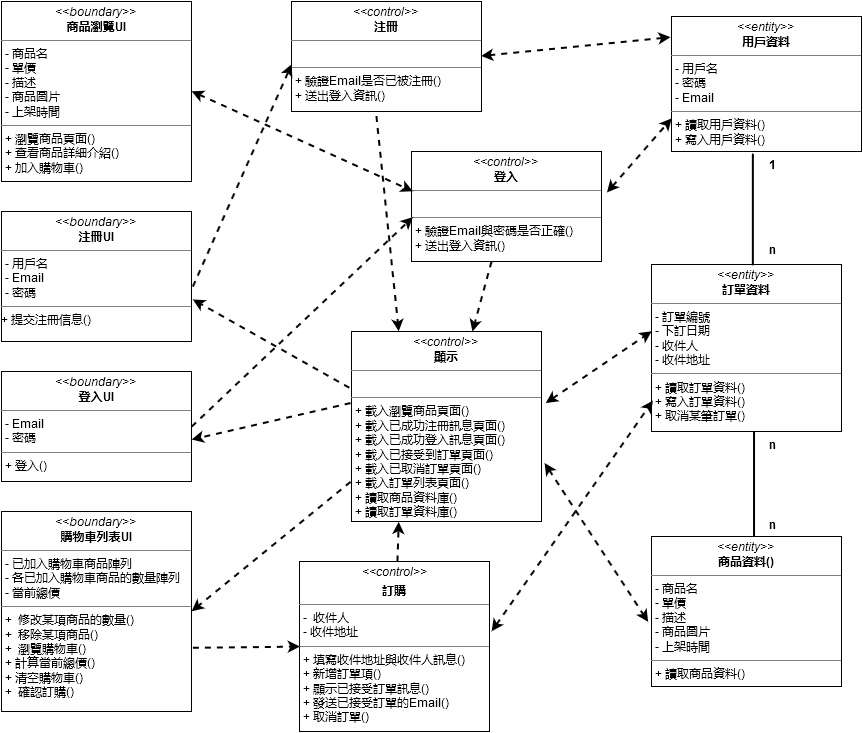

The diagram above was exported from draw.io. Its source (the exported page's mxGraphModel, read from the mxfile embedded in the PNG):
<mxGraphModel dx="1031" dy="552" grid="1" gridSize="10" guides="1" tooltips="1" connect="1" arrows="1" fold="1" page="1" pageScale="1" pageWidth="826" pageHeight="1169" math="0" shadow="0">
  <root>
    <mxCell id="0" />
    <mxCell id="1" parent="0" />
    <mxCell id="5d0e9185eef18b26-5" value="&lt;p style=&quot;margin: 0px ; margin-top: 4px ; text-align: center&quot;&gt;&lt;i&gt;&amp;lt;&amp;lt;boundary&amp;gt;&amp;gt;&lt;/i&gt;&lt;br&gt;&lt;b&gt;商品瀏覽UI&lt;/b&gt;&lt;/p&gt;&lt;hr size=&quot;1&quot;&gt;&lt;p style=&quot;margin: 0px ; margin-left: 4px&quot;&gt;- 商品名&lt;br&gt;- 單價&lt;/p&gt;&lt;p style=&quot;margin: 0px ; margin-left: 4px&quot;&gt;- 描述&lt;/p&gt;&lt;p style=&quot;margin: 0px ; margin-left: 4px&quot;&gt;- 商品圖片&lt;/p&gt;&lt;p style=&quot;margin: 0px ; margin-left: 4px&quot;&gt;- 上架時間&lt;/p&gt;&lt;hr size=&quot;1&quot;&gt;&lt;p style=&quot;margin: 0px ; margin-left: 4px&quot;&gt;+ 瀏覽商品頁面()&lt;br&gt;+ 查看商品詳細介紹()&lt;/p&gt;&lt;p style=&quot;margin: 0px ; margin-left: 4px&quot;&gt;+ 加入購物車()&lt;/p&gt;" style="verticalAlign=top;align=left;overflow=fill;fontSize=12;fontFamily=Helvetica;html=1;" vertex="1" parent="1">
      <mxGeometry x="20" y="410" width="190" height="180" as="geometry" />
    </mxCell>
    <mxCell id="5d0e9185eef18b26-6" value="&lt;p style=&quot;margin: 0px ; margin-top: 4px ; text-align: center&quot;&gt;&lt;i&gt;&amp;lt;&amp;lt;boundary&amp;gt;&amp;gt;&lt;/i&gt;&lt;br&gt;&lt;b&gt;注冊UI&lt;/b&gt;&lt;/p&gt;&lt;hr size=&quot;1&quot;&gt;&lt;p style=&quot;margin: 0px ; margin-left: 4px&quot;&gt;- 用戶名&lt;/p&gt;&lt;p style=&quot;margin: 0px ; margin-left: 4px&quot;&gt;- Email&lt;br&gt;- 密碼&lt;/p&gt;&lt;hr size=&quot;1&quot;&gt;+ 提交注冊信息()" style="verticalAlign=top;align=left;overflow=fill;fontSize=12;fontFamily=Helvetica;html=1;" vertex="1" parent="1">
      <mxGeometry x="20" y="620" width="190" height="130" as="geometry" />
    </mxCell>
    <mxCell id="5d0e9185eef18b26-7" value="&lt;p style=&quot;margin: 0px ; margin-top: 4px ; text-align: center&quot;&gt;&lt;i&gt;&amp;lt;&amp;lt;boundary&amp;gt;&amp;gt;&lt;/i&gt;&lt;br&gt;&lt;b&gt;登入UI&lt;/b&gt;&lt;/p&gt;&lt;hr size=&quot;1&quot;&gt;&lt;p style=&quot;margin: 0px ; margin-left: 4px&quot;&gt;&lt;span&gt;- Email&lt;/span&gt;&lt;br&gt;&lt;/p&gt;&lt;p style=&quot;margin: 0px ; margin-left: 4px&quot;&gt;- 密碼&lt;/p&gt;&lt;hr size=&quot;1&quot;&gt;&lt;p style=&quot;margin: 0px ; margin-left: 4px&quot;&gt;+ 登入()&lt;/p&gt;" style="verticalAlign=top;align=left;overflow=fill;fontSize=12;fontFamily=Helvetica;html=1;" vertex="1" parent="1">
      <mxGeometry x="20" y="780" width="190" height="110" as="geometry" />
    </mxCell>
    <mxCell id="5d0e9185eef18b26-8" value="&lt;p style=&quot;margin: 0px ; margin-top: 4px ; text-align: center&quot;&gt;&lt;i&gt;&amp;lt;&amp;lt;boundary&amp;gt;&amp;gt;&lt;/i&gt;&lt;br&gt;&lt;b&gt;購物車列表UI&lt;/b&gt;&lt;/p&gt;&lt;hr size=&quot;1&quot;&gt;&lt;p style=&quot;margin: 0px ; margin-left: 4px&quot;&gt;- 已加入購物車商品陣列&lt;br&gt;- 各已加入購物車商品的數量陣列&lt;/p&gt;&lt;p style=&quot;margin: 0px ; margin-left: 4px&quot;&gt;- 當前總價&lt;/p&gt;&lt;hr size=&quot;1&quot;&gt;&lt;p style=&quot;margin: 0px ; margin-left: 4px&quot;&gt;+ &amp;nbsp;修改某項商品的數量()&lt;br&gt;+&amp;nbsp; 移除某項商品()&lt;/p&gt;&lt;p style=&quot;margin: 0px ; margin-left: 4px&quot;&gt;+&amp;nbsp; 瀏覽購物車()&lt;/p&gt;&lt;p style=&quot;margin: 0px ; margin-left: 4px&quot;&gt;+ 計算當前總價()&lt;/p&gt;&lt;p style=&quot;margin: 0px ; margin-left: 4px&quot;&gt;+ 清空購物車()&lt;br&gt;&lt;/p&gt;&lt;p style=&quot;margin: 0px ; margin-left: 4px&quot;&gt;+&amp;nbsp; 確認訂購()&lt;/p&gt;" style="verticalAlign=top;align=left;overflow=fill;fontSize=12;fontFamily=Helvetica;html=1;" vertex="1" parent="1">
      <mxGeometry x="20" y="920" width="190" height="200" as="geometry" />
    </mxCell>
    <mxCell id="13412b14b736550d-1" value="&lt;p style=&quot;margin: 0px ; margin-top: 4px ; text-align: center&quot;&gt;&lt;i&gt;&amp;lt;&amp;lt;control&amp;gt;&amp;gt;&lt;/i&gt;&lt;br&gt;&lt;b&gt;顯示&lt;/b&gt;&lt;/p&gt;&lt;hr size=&quot;1&quot;&gt;&lt;p style=&quot;margin: 0px ; margin-left: 4px&quot;&gt;&lt;br&gt;&lt;/p&gt;&lt;hr size=&quot;1&quot;&gt;&lt;p style=&quot;margin: 0px ; margin-left: 4px&quot;&gt;+ 載入瀏覽商品頁面()&lt;br&gt;&lt;/p&gt;&lt;p style=&quot;margin: 0px ; margin-left: 4px&quot;&gt;+ 載入已成功注冊訊息頁面()&lt;/p&gt;&lt;p style=&quot;margin: 0px ; margin-left: 4px&quot;&gt;+ 載入已成功登入訊息頁面()&lt;br&gt;&lt;/p&gt;&lt;p style=&quot;margin: 0px ; margin-left: 4px&quot;&gt;+ 載入已接受到訂單頁面()&lt;/p&gt;&lt;p style=&quot;margin: 0px ; margin-left: 4px&quot;&gt;+ 載入已取消訂單頁面()&lt;/p&gt;&lt;p style=&quot;margin: 0px ; margin-left: 4px&quot;&gt;+ 載入訂單列表頁面()&lt;br&gt;&lt;/p&gt;&lt;p style=&quot;margin: 0px ; margin-left: 4px&quot;&gt;+ 讀取商品資料庫()&lt;/p&gt;&lt;p style=&quot;margin: 0px ; margin-left: 4px&quot;&gt;+ 讀取訂單資料庫()&lt;/p&gt;" style="verticalAlign=top;align=left;overflow=fill;fontSize=12;fontFamily=Helvetica;html=1;" vertex="1" parent="1">
      <mxGeometry x="370" y="740" width="190" height="190" as="geometry" />
    </mxCell>
    <mxCell id="35e02e875d4caa9c-1" value="&lt;p style=&quot;margin: 0px ; margin-top: 4px ; text-align: center&quot;&gt;&lt;i&gt;&amp;lt;&amp;lt;control&amp;gt;&amp;gt;&lt;/i&gt;&lt;br&gt;&lt;b&gt;登入&lt;/b&gt;&lt;/p&gt;&lt;hr size=&quot;1&quot;&gt;&lt;p style=&quot;margin: 0px ; margin-left: 4px&quot;&gt;&lt;br&gt;&lt;/p&gt;&lt;hr size=&quot;1&quot;&gt;&lt;p style=&quot;margin: 0px ; margin-left: 4px&quot;&gt;+ 驗證Email與密碼是否正確()&lt;br&gt;+ 送出登入資訊()&lt;/p&gt;" style="verticalAlign=top;align=left;overflow=fill;fontSize=12;fontFamily=Helvetica;html=1;" vertex="1" parent="1">
      <mxGeometry x="430" y="560" width="190" height="110" as="geometry" />
    </mxCell>
    <mxCell id="35e02e875d4caa9c-2" value="&lt;p style=&quot;margin: 0px ; margin-top: 4px ; text-align: center&quot;&gt;&lt;i&gt;&amp;lt;&amp;lt;control&amp;gt;&amp;gt;&lt;/i&gt;&lt;br&gt;&lt;b&gt;注冊&lt;/b&gt;&lt;/p&gt;&lt;hr size=&quot;1&quot;&gt;&lt;p style=&quot;margin: 0px ; margin-left: 4px&quot;&gt;&lt;br&gt;&lt;/p&gt;&lt;hr size=&quot;1&quot;&gt;&lt;p style=&quot;margin: 0px ; margin-left: 4px&quot;&gt;+ 驗證Email是否已被注冊()&lt;br&gt;+ 送出登入資訊()&lt;/p&gt;" style="verticalAlign=top;align=left;overflow=fill;fontSize=12;fontFamily=Helvetica;html=1;" vertex="1" parent="1">
      <mxGeometry x="310" y="410" width="190" height="110" as="geometry" />
    </mxCell>
    <mxCell id="35e02e875d4caa9c-3" value="&lt;p style=&quot;margin: 0px ; margin-top: 4px ; text-align: center&quot;&gt;&lt;i&gt;&amp;lt;&amp;lt;control&amp;gt;&amp;gt;&lt;/i&gt;&lt;/p&gt;&lt;p style=&quot;margin: 0px ; margin-top: 4px ; text-align: center&quot;&gt;&lt;b&gt;訂購&lt;/b&gt;&lt;/p&gt;&lt;hr size=&quot;1&quot;&gt;&lt;p style=&quot;margin: 0px ; margin-left: 4px&quot;&gt;-&amp;nbsp; 收件人&lt;/p&gt;&lt;p style=&quot;margin: 0px ; margin-left: 4px&quot;&gt;- 收件地址&lt;br&gt;&lt;/p&gt;&lt;hr size=&quot;1&quot;&gt;&lt;p style=&quot;margin: 0px ; margin-left: 4px&quot;&gt;+ 填寫收件地址與收件人訊息()&lt;/p&gt;&lt;p style=&quot;margin: 0px ; margin-left: 4px&quot;&gt;+ 新增訂單項()&lt;/p&gt;&lt;p style=&quot;margin: 0px ; margin-left: 4px&quot;&gt;+ 顯示已接受訂單訊息()&lt;br&gt;+ 發送已接受訂單的Email()&lt;br&gt;+ 取消訂單()&lt;/p&gt;" style="verticalAlign=top;align=left;overflow=fill;fontSize=12;fontFamily=Helvetica;html=1;" vertex="1" parent="1">
      <mxGeometry x="318" y="970" width="190" height="170" as="geometry" />
    </mxCell>
    <mxCell id="35e02e875d4caa9c-7" value="" style="endArrow=classic;html=1;exitX=1;exitY=0.5;dashed=1;strokeWidth=2;endFill=1;entryX=0.007;entryY=0.6;entryPerimeter=0;" edge="1" parent="1" source="5d0e9185eef18b26-7" target="35e02e875d4caa9c-1">
      <mxGeometry width="50" height="50" relative="1" as="geometry">
        <mxPoint x="20" y="1170" as="sourcePoint" />
        <mxPoint x="460" y="620" as="targetPoint" />
      </mxGeometry>
    </mxCell>
    <mxCell id="35e02e875d4caa9c-8" value="" style="endArrow=classic;html=1;dashed=1;strokeWidth=2;exitX=1.006;exitY=0.576;exitPerimeter=0;entryX=0;entryY=0.573;entryPerimeter=0;" edge="1" parent="1" source="5d0e9185eef18b26-6" target="35e02e875d4caa9c-2">
      <mxGeometry width="50" height="50" relative="1" as="geometry">
        <mxPoint x="240" y="710" as="sourcePoint" />
        <mxPoint x="290" y="660" as="targetPoint" />
      </mxGeometry>
    </mxCell>
    <mxCell id="35e02e875d4caa9c-9" value="" style="endArrow=classic;html=1;dashed=1;strokeWidth=2;exitX=1.006;exitY=0.682;exitPerimeter=0;entryX=0;entryY=0.5;" edge="1" parent="1" source="5d0e9185eef18b26-8" target="35e02e875d4caa9c-3">
      <mxGeometry width="50" height="50" relative="1" as="geometry">
        <mxPoint x="230" y="1080" as="sourcePoint" />
        <mxPoint x="280" y="1030" as="targetPoint" />
      </mxGeometry>
    </mxCell>
    <mxCell id="35e02e875d4caa9c-11" value="" style="endArrow=classic;startArrow=classic;html=1;dashed=1;strokeWidth=2;exitX=1;exitY=0.5;entryX=0.005;entryY=0.364;entryPerimeter=0;" edge="1" parent="1" source="5d0e9185eef18b26-5" target="35e02e875d4caa9c-1">
      <mxGeometry width="50" height="50" relative="1" as="geometry">
        <mxPoint x="280" y="560" as="sourcePoint" />
        <mxPoint x="410" y="610" as="targetPoint" />
      </mxGeometry>
    </mxCell>
    <mxCell id="35e02e875d4caa9c-13" value="" style="endArrow=classic;html=1;dashed=1;strokeWidth=2;" edge="1" parent="1" source="35e02e875d4caa9c-1" target="13412b14b736550d-1">
      <mxGeometry width="50" height="50" relative="1" as="geometry">
        <mxPoint x="300" y="820" as="sourcePoint" />
        <mxPoint x="350" y="770" as="targetPoint" />
      </mxGeometry>
    </mxCell>
    <mxCell id="35e02e875d4caa9c-15" value="" style="endArrow=classic;html=1;dashed=1;strokeWidth=2;entryX=0.25;entryY=1;" edge="1" parent="1" source="35e02e875d4caa9c-3" target="13412b14b736550d-1">
      <mxGeometry width="50" height="50" relative="1" as="geometry">
        <mxPoint x="400" y="940" as="sourcePoint" />
        <mxPoint x="450" y="890" as="targetPoint" />
      </mxGeometry>
    </mxCell>
    <mxCell id="35e02e875d4caa9c-17" value="" style="endArrow=classic;html=1;dashed=1;strokeWidth=2;entryX=0.25;entryY=0;exitX=0.447;exitY=1.036;exitPerimeter=0;" edge="1" parent="1" source="35e02e875d4caa9c-2" target="13412b14b736550d-1">
      <mxGeometry width="50" height="50" relative="1" as="geometry">
        <mxPoint x="290" y="460" as="sourcePoint" />
        <mxPoint x="340" y="410" as="targetPoint" />
      </mxGeometry>
    </mxCell>
    <mxCell id="35e02e875d4caa9c-18" value="" style="endArrow=classic;html=1;dashed=1;strokeWidth=2;entryX=1;entryY=0.62;entryPerimeter=0;exitX=-0.005;exitY=0.378;exitPerimeter=0;" edge="1" parent="1" source="13412b14b736550d-1" target="5d0e9185eef18b26-7">
      <mxGeometry width="50" height="50" relative="1" as="geometry">
        <mxPoint x="290" y="740" as="sourcePoint" />
        <mxPoint x="340" y="690" as="targetPoint" />
      </mxGeometry>
    </mxCell>
    <mxCell id="35e02e875d4caa9c-19" value="" style="endArrow=classic;html=1;dashed=1;strokeWidth=2;entryX=1;entryY=0.5;exitX=-0.005;exitY=0.789;exitPerimeter=0;" edge="1" parent="1" source="13412b14b736550d-1" target="5d0e9185eef18b26-8">
      <mxGeometry x="220" y="860" width="50" height="50" as="geometry">
        <mxPoint x="389" y="860" as="sourcePoint" />
        <mxPoint x="220" y="1027" as="targetPoint" />
      </mxGeometry>
    </mxCell>
    <mxCell id="35e02e875d4caa9c-20" value="" style="endArrow=classic;html=1;dashed=1;strokeWidth=2;entryX=1.005;entryY=0.677;entryPerimeter=0;exitX=-0.011;exitY=0.294;exitPerimeter=0;" edge="1" parent="1" source="13412b14b736550d-1" target="5d0e9185eef18b26-6">
      <mxGeometry width="50" height="50" relative="1" as="geometry">
        <mxPoint x="360" y="602" as="sourcePoint" />
        <mxPoint x="191" y="769" as="targetPoint" />
      </mxGeometry>
    </mxCell>
    <mxCell id="35e02e875d4caa9c-21" value="&lt;p style=&quot;margin: 0px ; margin-top: 4px ; text-align: center&quot;&gt;&lt;i&gt;&amp;lt;&amp;lt;entity&amp;gt;&amp;gt;&lt;/i&gt;&lt;br&gt;&lt;b&gt;商品資料()&lt;/b&gt;&lt;/p&gt;&lt;hr size=&quot;1&quot;&gt;&lt;p style=&quot;margin: 0px ; margin-left: 4px&quot;&gt;- 商品名&lt;br&gt;- 單價&lt;/p&gt;&lt;p style=&quot;margin: 0px ; margin-left: 4px&quot;&gt;- 描述&lt;/p&gt;&lt;p style=&quot;margin: 0px ; margin-left: 4px&quot;&gt;- 商品圖片&lt;/p&gt;&lt;p style=&quot;margin: 0px ; margin-left: 4px&quot;&gt;- 上架時間&lt;/p&gt;&lt;hr size=&quot;1&quot;&gt;&lt;p style=&quot;margin: 0px ; margin-left: 4px&quot;&gt;+ 讀取商品資料()&lt;/p&gt;" style="verticalAlign=top;align=left;overflow=fill;fontSize=12;fontFamily=Helvetica;html=1;" vertex="1" parent="1">
      <mxGeometry x="670" y="945" width="190" height="150" as="geometry" />
    </mxCell>
    <mxCell id="35e02e875d4caa9c-22" value="" style="endArrow=classic;startArrow=classic;html=1;dashed=1;strokeWidth=2;exitX=1.017;exitY=0.694;exitPerimeter=0;entryX=-0.02;entryY=0.567;entryPerimeter=0;" edge="1" parent="1" source="13412b14b736550d-1" target="35e02e875d4caa9c-21">
      <mxGeometry width="50" height="50" relative="1" as="geometry">
        <mxPoint x="610" y="750" as="sourcePoint" />
        <mxPoint x="660" y="700" as="targetPoint" />
      </mxGeometry>
    </mxCell>
    <mxCell id="35e02e875d4caa9c-23" value="&lt;p style=&quot;margin: 0px ; margin-top: 4px ; text-align: center&quot;&gt;&lt;i&gt;&amp;lt;&amp;lt;entity&amp;gt;&amp;gt;&lt;/i&gt;&lt;br&gt;&lt;b&gt;用戶資料&lt;/b&gt;&lt;/p&gt;&lt;hr size=&quot;1&quot;&gt;&lt;p style=&quot;margin: 0px ; margin-left: 4px&quot;&gt;- 用戶名&lt;br&gt;- 密碼&lt;/p&gt;&lt;p style=&quot;margin: 0px ; margin-left: 4px&quot;&gt;- Email&lt;/p&gt;&lt;hr size=&quot;1&quot;&gt;&lt;p style=&quot;margin: 0px ; margin-left: 4px&quot;&gt;+ 讀取用戶資料()&lt;/p&gt;&lt;p style=&quot;margin: 0px ; margin-left: 4px&quot;&gt;+ 寫入用戶資料()&lt;/p&gt;" style="verticalAlign=top;align=left;overflow=fill;fontSize=12;fontFamily=Helvetica;html=1;" vertex="1" parent="1">
      <mxGeometry x="690" y="425" width="190" height="135" as="geometry" />
    </mxCell>
    <mxCell id="35e02e875d4caa9c-24" value="&lt;p style=&quot;margin: 0px ; margin-top: 4px ; text-align: center&quot;&gt;&lt;i&gt;&amp;lt;&amp;lt;entity&amp;gt;&amp;gt;&lt;/i&gt;&lt;br&gt;&lt;b&gt;訂單資料&lt;/b&gt;&lt;/p&gt;&lt;hr size=&quot;1&quot;&gt;&lt;p style=&quot;margin: 0px ; margin-left: 4px&quot;&gt;- 訂單編號&lt;br&gt;- 下訂日期&lt;/p&gt;&lt;p style=&quot;margin: 0px ; margin-left: 4px&quot;&gt;- 收件人&lt;/p&gt;&lt;p style=&quot;margin: 0px ; margin-left: 4px&quot;&gt;- 收件地址&lt;br&gt;&lt;/p&gt;&lt;hr size=&quot;1&quot;&gt;&lt;p style=&quot;margin: 0px ; margin-left: 4px&quot;&gt;+ 讀取訂單資料()&lt;/p&gt;&lt;p style=&quot;margin: 0px ; margin-left: 4px&quot;&gt;+ 寫入訂單資料()&lt;/p&gt;&lt;p style=&quot;margin: 0px ; margin-left: 4px&quot;&gt;+ 取消某筆訂單()&lt;br&gt;&lt;/p&gt;" style="verticalAlign=top;align=left;overflow=fill;fontSize=12;fontFamily=Helvetica;html=1;" vertex="1" parent="1">
      <mxGeometry x="670" y="673" width="190" height="167" as="geometry" />
    </mxCell>
    <mxCell id="35e02e875d4caa9c-25" value="" style="endArrow=classic;html=1;dashed=1;strokeWidth=2;exitX=1;exitY=0.5;entryX=-0.005;entryY=0.156;entryPerimeter=0;startArrow=classic;startFill=1;" edge="1" parent="1" source="35e02e875d4caa9c-2" target="35e02e875d4caa9c-23">
      <mxGeometry width="50" height="50" relative="1" as="geometry">
        <mxPoint x="520" y="500" as="sourcePoint" />
        <mxPoint x="570" y="450" as="targetPoint" />
      </mxGeometry>
    </mxCell>
    <mxCell id="35e02e875d4caa9c-26" value="" style="endArrow=classic;html=1;dashed=1;strokeWidth=2;exitX=1.026;exitY=0.373;entryX=0;entryY=0.75;exitPerimeter=0;startArrow=classic;startFill=1;" edge="1" parent="1" source="35e02e875d4caa9c-1" target="35e02e875d4caa9c-23">
      <mxGeometry width="50" height="50" relative="1" as="geometry">
        <mxPoint x="530" y="500" as="sourcePoint" />
        <mxPoint x="711" y="481" as="targetPoint" />
      </mxGeometry>
    </mxCell>
    <mxCell id="35e02e875d4caa9c-28" value="" style="endArrow=classic;startArrow=classic;html=1;dashed=1;strokeWidth=2;exitX=1.011;exitY=0.412;exitPerimeter=0;entryX=0.007;entryY=0.815;entryPerimeter=0;" edge="1" parent="1" source="35e02e875d4caa9c-3" target="35e02e875d4caa9c-24">
      <mxGeometry width="50" height="50" relative="1" as="geometry">
        <mxPoint x="558.1176470588236" y="820.4705882352941" as="sourcePoint" />
        <mxPoint x="681.6470588235295" y="960.4705882352941" as="targetPoint" />
      </mxGeometry>
    </mxCell>
    <mxCell id="35e02e875d4caa9c-30" value="" style="endArrow=classic;html=1;dashed=1;strokeWidth=2;exitX=1.023;exitY=0.376;entryX=0;entryY=0.401;exitPerimeter=0;startArrow=classic;startFill=1;entryPerimeter=0;" edge="1" parent="1" source="13412b14b736550d-1" target="35e02e875d4caa9c-24">
      <mxGeometry width="50" height="50" relative="1" as="geometry">
        <mxPoint x="580.4705882352941" y="803.9411764705883" as="sourcePoint" />
        <mxPoint x="645.1764705882354" y="729.8235294117646" as="targetPoint" />
      </mxGeometry>
    </mxCell>
    <mxCell id="35e02e875d4caa9c-31" value="" style="endArrow=none;html=1;strokeWidth=2;entryX=0.427;entryY=1.012;entryPerimeter=0;endFill=0;startArrow=none;startFill=0;exitX=0.531;exitY=0.003;exitPerimeter=0;" edge="1" parent="1" source="35e02e875d4caa9c-24" target="35e02e875d4caa9c-23">
      <mxGeometry width="50" height="50" relative="1" as="geometry">
        <mxPoint x="770" y="670" as="sourcePoint" />
        <mxPoint x="810" y="600" as="targetPoint" />
      </mxGeometry>
    </mxCell>
    <mxCell id="35e02e875d4caa9c-32" value="" style="endArrow=none;html=1;strokeWidth=2;endFill=0;startArrow=none;startFill=0;exitX=0.541;exitY=-0.003;exitPerimeter=0;entryX=0.537;entryY=1;entryPerimeter=0;" edge="1" parent="1" source="35e02e875d4caa9c-21" target="35e02e875d4caa9c-24">
      <mxGeometry width="50" height="50" relative="1" as="geometry">
        <mxPoint x="765" y="942" as="sourcePoint" />
        <mxPoint x="772" y="850" as="targetPoint" />
      </mxGeometry>
    </mxCell>
    <mxCell id="35e02e875d4caa9c-34" value="&lt;b&gt;1&lt;/b&gt;" style="text;html=1;strokeColor=none;fillColor=none;align=center;verticalAlign=middle;whiteSpace=wrap;" vertex="1" parent="1">
      <mxGeometry x="770" y="565" width="40" height="20" as="geometry" />
    </mxCell>
    <mxCell id="35e02e875d4caa9c-35" value="&lt;b&gt;n&lt;/b&gt;" style="text;html=1;strokeColor=none;fillColor=none;align=center;verticalAlign=middle;whiteSpace=wrap;" vertex="1" parent="1">
      <mxGeometry x="770" y="650" width="40" height="20" as="geometry" />
    </mxCell>
    <mxCell id="35e02e875d4caa9c-36" value="&lt;b&gt;n&lt;/b&gt;" style="text;html=1;strokeColor=none;fillColor=none;align=center;verticalAlign=middle;whiteSpace=wrap;" vertex="1" parent="1">
      <mxGeometry x="770" y="845" width="40" height="20" as="geometry" />
    </mxCell>
    <mxCell id="35e02e875d4caa9c-37" value="&lt;b&gt;n&lt;/b&gt;" style="text;html=1;strokeColor=none;fillColor=none;align=center;verticalAlign=middle;whiteSpace=wrap;" vertex="1" parent="1">
      <mxGeometry x="770" y="925" width="40" height="20" as="geometry" />
    </mxCell>
  </root>
</mxGraphModel>